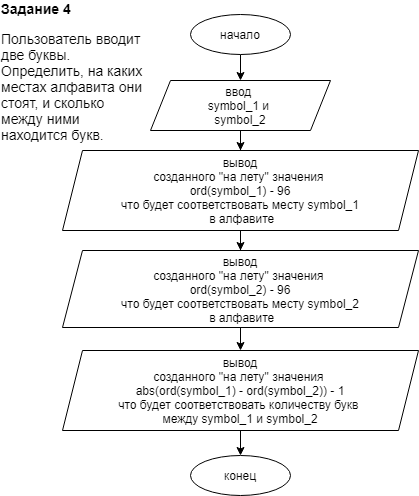

The diagram above was exported from draw.io. Its source (the exported page's mxGraphModel, read from the mxfile embedded in the PNG):
<mxGraphModel dx="953" dy="548" grid="1" gridSize="10" guides="1" tooltips="1" connect="1" arrows="1" fold="1" page="1" pageScale="1" pageWidth="827" pageHeight="1169" math="0" shadow="0">
  <root>
    <mxCell id="WIyWlLk6GJQsqaUBKTNV-0" />
    <mxCell id="WIyWlLk6GJQsqaUBKTNV-1" parent="WIyWlLk6GJQsqaUBKTNV-0" />
    <mxCell id="eyt4Sblrt_LrUzbgGc_L-8" value="" style="edgeStyle=orthogonalEdgeStyle;rounded=0;orthogonalLoop=1;jettySize=auto;html=1;entryX=0.5;entryY=0;entryDx=0;entryDy=0;" edge="1" parent="WIyWlLk6GJQsqaUBKTNV-1" source="qP0JB8WzWKc9uZ3U5gaI-0" target="qP0JB8WzWKc9uZ3U5gaI-1">
      <mxGeometry relative="1" as="geometry" />
    </mxCell>
    <mxCell id="qP0JB8WzWKc9uZ3U5gaI-0" value="начало" style="ellipse;whiteSpace=wrap;html=1;" parent="WIyWlLk6GJQsqaUBKTNV-1" vertex="1">
      <mxGeometry x="380" y="44" width="100" height="40" as="geometry" />
    </mxCell>
    <mxCell id="eyt4Sblrt_LrUzbgGc_L-9" value="" style="edgeStyle=orthogonalEdgeStyle;rounded=0;orthogonalLoop=1;jettySize=auto;html=1;" edge="1" parent="WIyWlLk6GJQsqaUBKTNV-1" source="qP0JB8WzWKc9uZ3U5gaI-1" target="qP0JB8WzWKc9uZ3U5gaI-72">
      <mxGeometry relative="1" as="geometry" />
    </mxCell>
    <mxCell id="qP0JB8WzWKc9uZ3U5gaI-1" value="ввод&amp;nbsp;&lt;br&gt;symbol_1 и &lt;br&gt;symbol_2" style="shape=parallelogram;perimeter=parallelogramPerimeter;whiteSpace=wrap;html=1;fixedSize=1;" parent="WIyWlLk6GJQsqaUBKTNV-1" vertex="1">
      <mxGeometry x="340" y="110" width="180" height="50" as="geometry" />
    </mxCell>
    <mxCell id="qP0JB8WzWKc9uZ3U5gaI-54" value="конец" style="ellipse;whiteSpace=wrap;html=1;" parent="WIyWlLk6GJQsqaUBKTNV-1" vertex="1">
      <mxGeometry x="380" y="485" width="100" height="40" as="geometry" />
    </mxCell>
    <mxCell id="qP0JB8WzWKc9uZ3U5gaI-55" value="&lt;p style=&quot;box-sizing: border-box ; margin: 0px ; text-align: left ; font-family: &amp;#34;helvetica neue&amp;#34; , &amp;#34;helvetica&amp;#34; , &amp;#34;arial&amp;#34; , sans-serif ; font-size: 14px ; background-color: rgb(255 , 255 , 255)&quot;&gt;&lt;strong style=&quot;box-sizing: border-box&quot;&gt;Задание 4&lt;/strong&gt;&lt;/p&gt;&lt;p style=&quot;box-sizing: border-box ; margin: 1em 0px 0px ; text-align: left ; font-family: &amp;#34;helvetica neue&amp;#34; , &amp;#34;helvetica&amp;#34; , &amp;#34;arial&amp;#34; , sans-serif ; font-size: 14px ; background-color: rgb(255 , 255 , 255)&quot;&gt;Пользователь вводит две буквы. Определить, на каких местах алфавита они стоят, и сколько между ними находится букв.&lt;/p&gt;" style="text;html=1;strokeColor=none;fillColor=none;align=center;verticalAlign=middle;whiteSpace=wrap;rounded=0;" parent="WIyWlLk6GJQsqaUBKTNV-1" vertex="1">
      <mxGeometry x="190" y="30" width="150" height="142" as="geometry" />
    </mxCell>
    <mxCell id="eyt4Sblrt_LrUzbgGc_L-10" value="" style="edgeStyle=orthogonalEdgeStyle;rounded=0;orthogonalLoop=1;jettySize=auto;html=1;" edge="1" parent="WIyWlLk6GJQsqaUBKTNV-1" source="qP0JB8WzWKc9uZ3U5gaI-72" target="eyt4Sblrt_LrUzbgGc_L-1">
      <mxGeometry relative="1" as="geometry" />
    </mxCell>
    <mxCell id="qP0JB8WzWKc9uZ3U5gaI-72" value="вывод&lt;br&gt;созданного &quot;на лету&quot; значения &lt;br&gt;ord(symbol_1) - 96&lt;br&gt;&amp;nbsp;что будет соответствовать месту symbol_1&amp;nbsp;&lt;br&gt;&amp;nbsp;в алфавите" style="shape=parallelogram;perimeter=parallelogramPerimeter;whiteSpace=wrap;html=1;fixedSize=1;" parent="WIyWlLk6GJQsqaUBKTNV-1" vertex="1">
      <mxGeometry x="252" y="180" width="356" height="80" as="geometry" />
    </mxCell>
    <mxCell id="eyt4Sblrt_LrUzbgGc_L-11" value="" style="edgeStyle=orthogonalEdgeStyle;rounded=0;orthogonalLoop=1;jettySize=auto;html=1;" edge="1" parent="WIyWlLk6GJQsqaUBKTNV-1" source="eyt4Sblrt_LrUzbgGc_L-1" target="eyt4Sblrt_LrUzbgGc_L-2">
      <mxGeometry relative="1" as="geometry" />
    </mxCell>
    <mxCell id="eyt4Sblrt_LrUzbgGc_L-1" value="вывод&lt;br&gt;созданного &quot;на лету&quot; значения &lt;br&gt;ord(symbol_2) - 96&lt;br&gt;&amp;nbsp;что будет соответствовать месту symbol_2&amp;nbsp;&lt;br&gt;&amp;nbsp;в алфавите" style="shape=parallelogram;perimeter=parallelogramPerimeter;whiteSpace=wrap;html=1;fixedSize=1;" vertex="1" parent="WIyWlLk6GJQsqaUBKTNV-1">
      <mxGeometry x="252" y="280" width="356" height="77" as="geometry" />
    </mxCell>
    <mxCell id="eyt4Sblrt_LrUzbgGc_L-12" value="" style="edgeStyle=orthogonalEdgeStyle;rounded=0;orthogonalLoop=1;jettySize=auto;html=1;" edge="1" parent="WIyWlLk6GJQsqaUBKTNV-1" source="eyt4Sblrt_LrUzbgGc_L-2" target="qP0JB8WzWKc9uZ3U5gaI-54">
      <mxGeometry relative="1" as="geometry" />
    </mxCell>
    <mxCell id="eyt4Sblrt_LrUzbgGc_L-2" value="вывод&lt;br&gt;созданного &quot;на лету&quot; значения &lt;br&gt;abs(ord(symbol_1) - ord(symbol_2)) - 1&lt;br&gt;что будет соответствовать количеству букв &lt;br&gt;между symbol_1 и symbol_2" style="shape=parallelogram;perimeter=parallelogramPerimeter;whiteSpace=wrap;html=1;fixedSize=1;" vertex="1" parent="WIyWlLk6GJQsqaUBKTNV-1">
      <mxGeometry x="252" y="380" width="356" height="80" as="geometry" />
    </mxCell>
  </root>
</mxGraphModel>